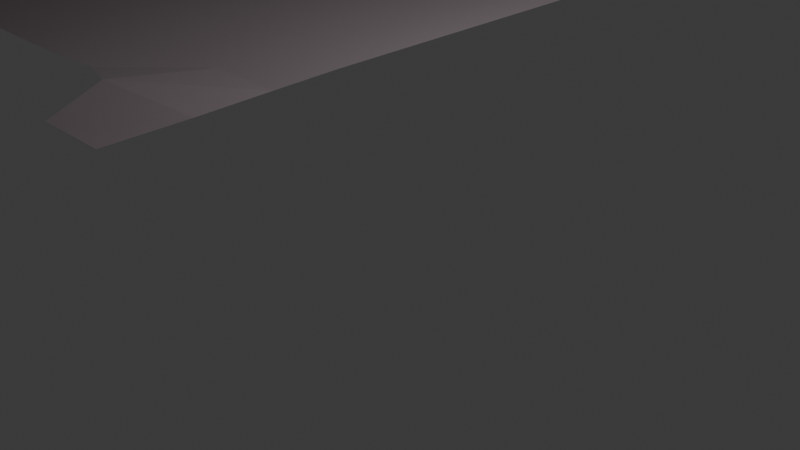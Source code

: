 # Source: Scrap2.blend  (saved by Blender 5.0.118; exported with 4.5.12 LTS)
import bpy
from mathutils import Matrix  # noqa: F401  (used for matrix-valued properties, if any)

bpy.ops.wm.read_factory_settings(use_empty=True)
scene = bpy.context.scene
scene.name = 'Scene'

# ---- collections
col_collection = bpy.data.collections.new('Collection'); scene.collection.children.link(col_collection)

# ---- materials (node trees are filled in below, after node groups)
mat_paper = bpy.data.materials.new('Paper')

# ---- material node trees
mat_paper.use_nodes = True; mat_paper.node_tree.nodes.clear()
_N = mat_paper.node_tree.nodes; _L = mat_paper.node_tree.links
n0 = _N.new('ShaderNodeBsdfPrincipled'); n0.name = 'Principled BSDF'; n0.location = (-200, 100)
n0.inputs[0].default_value = (0.2259, 0.1877, 0.2016, 1.0)
n1 = _N.new('ShaderNodeOutputMaterial'); n1.name = 'Material Output'; n1.location = (200, 100)
_L.new(n0.outputs[0], n1.inputs[0])
n1.is_active_output = True

# ---- world
world_world = bpy.data.worlds.new('World'); scene.world = world_world
world_world.use_nodes = True; world_world.node_tree.nodes.clear()
_N = world_world.node_tree.nodes; _L = world_world.node_tree.links
n0 = _N.new('ShaderNodeOutputWorld'); n0.name = 'World Output'; n0.location = (200, 100)
n1 = _N.new('ShaderNodeBackground'); n1.name = 'Background'; n1.location = (-200, 100)
n1.inputs[0].default_value = (0.05088, 0.05088, 0.05088, 1.0)
_L.new(n1.outputs[0], n0.inputs[0])
n0.is_active_output = True
world_world.color = (0.05088, 0.05088, 0.05088)
world_world.sun_shadow_jitter_overblur = 0.0

# ---- cameras
cam_camera = bpy.data.cameras.new('Camera')
cam_camera.clip_end = 100.0
cam_camera.ortho_scale = 7.314

# ---- lights
light_light = bpy.data.lights.new('Light', 'POINT')
light_light.energy = 1000.0
light_light.shadow_soft_size = 0.1

# ---- meshes
me_plane = bpy.data.meshes.new('Plane')
me_plane.from_pydata([(-6.474, 0.0, 0.0), (0.0, 0.0, 0.0), (0.0, 3.237, 0.0), (0.0, -3.237, 0.0), (-3.237, 0.0, 0.0), (-3.237, 3.237, 0.0), (0.0, 4.856, 0.0), (0.0, -1.619, 0.0), (-5.459, 0.2727, -0.09513), (0.0, 1.619, 0.0), (-1.619, 0.0, 0.0), (-3.237, -1.619, 0.0), (-3.237, 4.856, 0.0), (-3.237, 1.619, 0.0), (-4.856, 3.237, 0.0), (-1.619, 3.237, 0.0), (-1.619, 1.619, 0.0), (-4.953, 1.479, 0.129), (-4.856, 4.856, 0.0), (-4.856, -1.619, 0.0), (-1.619, -1.619, 0.0), (-1.619, 4.856, 0.0), (0.0, -0.8093, 0.0), (-6.042, -0.3023, -0.104), (0.0, 2.428, 0.0), (-2.428, 0.0, 0.0), (-3.237, -0.8093, 0.0), (-3.237, 2.428, 0.0), (-5.665, 3.237, 0.0), (-2.428, 3.237, 0.0), (0.0, 4.047, 0.0), (0.0, -2.428, 0.0), (-4.047, 0.0, 0.0), (-6.474, -0.8093, 0.0), (0.0, 0.8093, 0.0), (-0.8093, 0.0, 0.0), (-3.237, -2.428, 0.0), (-0.8093, -3.237, 0.0), (-3.237, 4.047, 0.0), (-3.237, 0.8093, 0.0), (-4.047, 3.237, 0.0), (-0.8093, 3.237, 0.0), (-1.619, 2.428, 0.0), (-1.619, 0.8093, 0.0), (-2.428, 1.619, 0.0), (-0.8093, 1.619, 0.0), (-4.856, 2.428, 0.0), (-4.856, 0.8093, 0.0), (-5.781, 1.35, 0.2338), (-4.047, 1.619, 0.0), (-4.856, 4.047, 0.0), (-5.665, 4.856, 0.0), (-4.047, 4.856, 0.0), (-4.856, -0.8093, 0.0), (-4.856, -2.428, 0.0), (-5.665, -1.619, 0.0), (-4.047, -1.619, 0.0), (-1.619, -0.8093, 0.0), (-1.619, -2.428, 0.0), (-2.428, -1.619, 0.0), (-0.8093, -1.619, 0.0), (-1.619, 4.047, 0.0), (-2.428, 4.856, 0.0), (-0.8093, 4.856, 0.0), (-0.8093, 4.047, 0.0), (-2.428, 4.047, 0.0), (-1.012, -2.648, 0.1084), (-2.428, -2.428, 0.0), (-2.428, -0.8093, 0.0), (-4.047, -2.428, 0.0), (-5.665, -2.428, 0.0), (-5.882, -1.155, 0.1343), (-4.047, 4.047, 0.0), (-5.665, 4.047, 0.0), (-4.047, 0.8093, 0.0), (-5.665, 2.428, 0.0), (-0.8093, 0.8093, 0.0), (-2.428, 0.8093, 0.0), (-2.428, 2.428, 0.0), (-0.8093, 2.428, 0.0), (-4.047, 2.428, 0.0), (-4.047, -0.8093, 0.0), (-0.8093, -0.8093, 0.0)], [], [(82, 22, 1, 35), (81, 26, 4, 32), (80, 27, 5, 40), (79, 24, 2, 41), (78, 42, 15, 29), (77, 43, 16, 44), (76, 34, 9, 45), (75, 46, 14, 28), (74, 39, 13, 49), (73, 50, 18, 51), (72, 38, 12, 52), (71, 53, 8, 23), (70, 54, 19, 55), (69, 36, 11, 56), (68, 57, 10, 25), (67, 58, 20, 59), (66, 31, 7, 60), (65, 61, 21, 62), (64, 30, 6, 63), (61, 64, 63, 21), (15, 41, 64, 61), (41, 2, 30, 64), (38, 65, 62, 12), (5, 29, 65, 38), (29, 15, 61, 65), (58, 66, 60, 20), (37, 3, 31, 66), (36, 67, 59, 11), (26, 68, 25, 4), (11, 59, 68, 26), (59, 20, 57, 68), (54, 69, 56, 19), (33, 71, 23, 0), (55, 19, 53, 71), (50, 72, 52, 18), (14, 40, 72, 50), (40, 5, 38, 72), (28, 14, 50, 73), (47, 74, 49, 17), (8, 32, 74, 47), (32, 4, 39, 74), (48, 17, 46, 75), (43, 76, 45, 16), (10, 35, 76, 43), (35, 1, 34, 76), (39, 77, 44, 13), (4, 25, 77, 39), (25, 10, 43, 77), (27, 78, 29, 5), (13, 44, 78, 27), (44, 16, 42, 78), (42, 79, 41, 15), (16, 45, 79, 42), (45, 9, 24, 79), (46, 80, 40, 14), (17, 49, 80, 46), (49, 13, 27, 80), (53, 81, 32, 8), (19, 56, 81, 53), (56, 11, 26, 81), (57, 82, 35, 10), (20, 60, 82, 57), (60, 7, 22, 82)])
_uv = me_plane.uv_layers.new(name='UVMap')
_uv.uv.foreach_set('vector', [0.1041, 0.6993, 0.004252, 0.6987, 0.004806, 0.5989, 0.1046, 0.5994, 0.5041, 0.702, 0.4039, 0.7012, 0.4046, 0.6011, 0.5049, 0.6017, 0.5059, 0.3004, 0.4057, 0.3004, 0.4057, 0.2003, 0.5057, 0.2002, 0.1056, 0.2998, 0.005791, 0.2996, 0.005972, 0.1998, 0.1058, 0.2, 0.3056, 0.3003, 0.2056, 0.3001, 0.2057, 0.2001, 0.3057, 0.2002, 0.305, 0.5004, 0.205, 0.5, 0.2053, 0.4, 0.3053, 0.4003, 0.105, 0.4996, 0.005232, 0.4992, 0.005553, 0.3994, 0.1054, 0.3997, 0.7061, 0.2993, 0.6061, 0.3001, 0.6057, 0.2, 0.7055, 0.1996, 0.5053, 0.5013, 0.4051, 0.5008, 0.4055, 0.4006, 0.506, 0.4008, 0.7052, 0.09983, 0.6054, 0.1001, 0.6052, 0.0003062, 0.705, 8.98e-05, 0.5056, 0.1003, 0.4057, 0.1003, 0.4057, 0.0004778, 0.5055, 0.0004395, 0.7327, 0.7478, 0.6049, 0.703, 0.68, 0.5686, 0.7519, 0.639, 0.701, 0.9055, 0.6013, 0.9036, 0.6031, 0.8037, 0.7029, 0.8058, 0.5017, 0.9021, 0.402, 0.9009, 0.403, 0.8012, 0.503, 0.8022, 0.3039, 0.7005, 0.2039, 0.6999, 0.2045, 0.5999, 0.3045, 0.6005, 0.3024, 0.9001, 0.2028, 0.8994, 0.2033, 0.7997, 0.3032, 0.8004, 0.1273, 0.9272, 0.002479, 0.898, 0.003531, 0.7984, 0.1034, 0.7993, 0.3058, 0.1003, 0.2059, 0.1002, 0.206, 0.000347, 0.3058, 0.0004389, 0.106, 0.1001, 0.006119, 0.09994, 0.006254, 8.988e-05, 0.1061, 0.0002244, 0.2059, 0.1002, 0.106, 0.1001, 0.1061, 0.0002244, 0.206, 0.000347, 0.2057, 0.2001, 0.1058, 0.2, 0.106, 0.1001, 0.2059, 0.1002, 0.1058, 0.2, 0.005972, 0.1998, 0.006119, 0.09994, 0.106, 0.1001, 0.4057, 0.1003, 0.3058, 0.1003, 0.3058, 0.0004389, 0.4057, 0.0004778, 0.4057, 0.2003, 0.3057, 0.2002, 0.3058, 0.1003, 0.4057, 0.1003, 0.3057, 0.2002, 0.2057, 0.2001, 0.2059, 0.1002, 0.3058, 0.1003, 0.2028, 0.8994, 0.1273, 0.9272, 0.1034, 0.7993, 0.2033, 0.7997, 0.09964, 0.9999, 8.981e-05, 0.9975, 0.002479, 0.898, 0.1273, 0.9272, 0.402, 0.9009, 0.3024, 0.9001, 0.3032, 0.8004, 0.403, 0.8012, 0.4039, 0.7012, 0.3039, 0.7005, 0.3045, 0.6005, 0.4046, 0.6011, 0.403, 0.8012, 0.3032, 0.8004, 0.3039, 0.7005, 0.4039, 0.7012, 0.3032, 0.8004, 0.2033, 0.7997, 0.2039, 0.6999, 0.3039, 0.7005, 0.6013, 0.9036, 0.5017, 0.9021, 0.503, 0.8022, 0.6031, 0.8037, 0.8055, 0.7023, 0.7327, 0.7478, 0.7519, 0.639, 0.8073, 0.6028, 0.7029, 0.8058, 0.6031, 0.8037, 0.6049, 0.703, 0.7327, 0.7478, 0.6054, 0.1001, 0.5056, 0.1003, 0.5055, 0.0004395, 0.6052, 0.0003062, 0.6057, 0.2, 0.5057, 0.2002, 0.5056, 0.1003, 0.6054, 0.1001, 0.5057, 0.2002, 0.4057, 0.2003, 0.4057, 0.1003, 0.5056, 0.1003, 0.7055, 0.1996, 0.6057, 0.2, 0.6054, 0.1001, 0.7052, 0.09983, 0.6053, 0.5019, 0.5053, 0.5013, 0.506, 0.4008, 0.6194, 0.4183, 0.68, 0.5686, 0.5049, 0.6017, 0.5053, 0.5013, 0.6053, 0.5019, 0.5049, 0.6017, 0.4046, 0.6011, 0.4051, 0.5008, 0.5053, 0.5013, 0.7222, 0.4352, 0.6194, 0.4183, 0.6061, 0.3001, 0.7061, 0.2993, 0.205, 0.5, 0.105, 0.4996, 0.1054, 0.3997, 0.2053, 0.4, 0.2045, 0.5999, 0.1046, 0.5994, 0.105, 0.4996, 0.205, 0.5, 0.1046, 0.5994, 0.004806, 0.5989, 0.005232, 0.4992, 0.105, 0.4996, 0.4051, 0.5008, 0.305, 0.5004, 0.3053, 0.4003, 0.4055, 0.4006, 0.4046, 0.6011, 0.3045, 0.6005, 0.305, 0.5004, 0.4051, 0.5008, 0.3045, 0.6005, 0.2045, 0.5999, 0.205, 0.5, 0.305, 0.5004, 0.4057, 0.3004, 0.3056, 0.3003, 0.3057, 0.2002, 0.4057, 0.2003, 0.4055, 0.4006, 0.3053, 0.4003, 0.3056, 0.3003, 0.4057, 0.3004, 0.3053, 0.4003, 0.2053, 0.4, 0.2056, 0.3001, 0.3056, 0.3003, 0.2056, 0.3001, 0.1056, 0.2998, 0.1058, 0.2, 0.2057, 0.2001, 0.2053, 0.4, 0.1054, 0.3997, 0.1056, 0.2998, 0.2056, 0.3001, 0.1054, 0.3997, 0.005553, 0.3994, 0.005791, 0.2996, 0.1056, 0.2998, 0.6061, 0.3001, 0.5059, 0.3004, 0.5057, 0.2002, 0.6057, 0.2, 0.6194, 0.4183, 0.506, 0.4008, 0.5059, 0.3004, 0.6061, 0.3001, 0.506, 0.4008, 0.4055, 0.4006, 0.4057, 0.3004, 0.5059, 0.3004, 0.6049, 0.703, 0.5041, 0.702, 0.5049, 0.6017, 0.68, 0.5686, 0.6031, 0.8037, 0.503, 0.8022, 0.5041, 0.702, 0.6049, 0.703, 0.503, 0.8022, 0.403, 0.8012, 0.4039, 0.7012, 0.5041, 0.702, 0.2039, 0.6999, 0.1041, 0.6993, 0.1046, 0.5994, 0.2045, 0.5999, 0.2033, 0.7997, 0.1034, 0.7993, 0.1041, 0.6993, 0.2039, 0.6999, 0.1034, 0.7993, 0.003531, 0.7984, 0.004252, 0.6987, 0.1041, 0.6993])
me_plane.materials.append(mat_paper)
me_plane.update()

# ---- objects
ob_light = bpy.data.objects.new('Light', light_light)
ob_camera = bpy.data.objects.new('Camera', cam_camera)
ob_scrap2 = bpy.data.objects.new('Scrap2', me_plane)

# ---- transforms, parenting, visibility, modifiers, constraints
ob_light.location = (4.076, 1.005, 5.904)
ob_light.rotation_euler = (0.6503, 0.05522, 1.866)
ob_light.lock_rotations_4d = False
ob_light.empty_display_type = 'ARROWS'
ob_light.color = (0.0, 0.0, 0.0, 0.0)
ob_light.lineart.crease_threshold = 0.0
ob_camera.location = (7.359, -6.926, 4.958)
ob_camera.rotation_euler = (1.109, 0.0, 0.8149)
ob_camera.lock_rotations_4d = False
ob_camera.empty_display_type = 'ARROWS'
ob_camera.color = (0.0, 0.0, 0.0, 0.0)
ob_camera.display_type = 'WIRE'
ob_camera.lineart.crease_threshold = 0.0
ob_scrap2.location = (-2.815e-16, 0.09638, 0.5715)
ob_scrap2.rotation_euler = (0.01737, 3.856e-18, 3.349e-20)
_m = ob_scrap2.modifiers.new('Displace', 'DISPLACE')
_m.strength = 2.4

# ---- collection membership
col_collection.objects.link(ob_light)
col_collection.objects.link(ob_camera)
col_collection.objects.link(ob_scrap2)

# ---- scene / render settings (as saved in the file)
scene.camera = ob_camera
scene.frame_start = 1; scene.frame_end = 250; scene.frame_set(1)
scene.render.engine = 'BLENDER_EEVEE_NEXT'
scene.render.bake_bias = 0.0
scene.render.bake_samples = 0
scene.cycles.sampling_pattern = 'TABULATED_SOBOL'
scene.eevee.use_volume_custom_range = False
bpy.context.view_layer.update()
